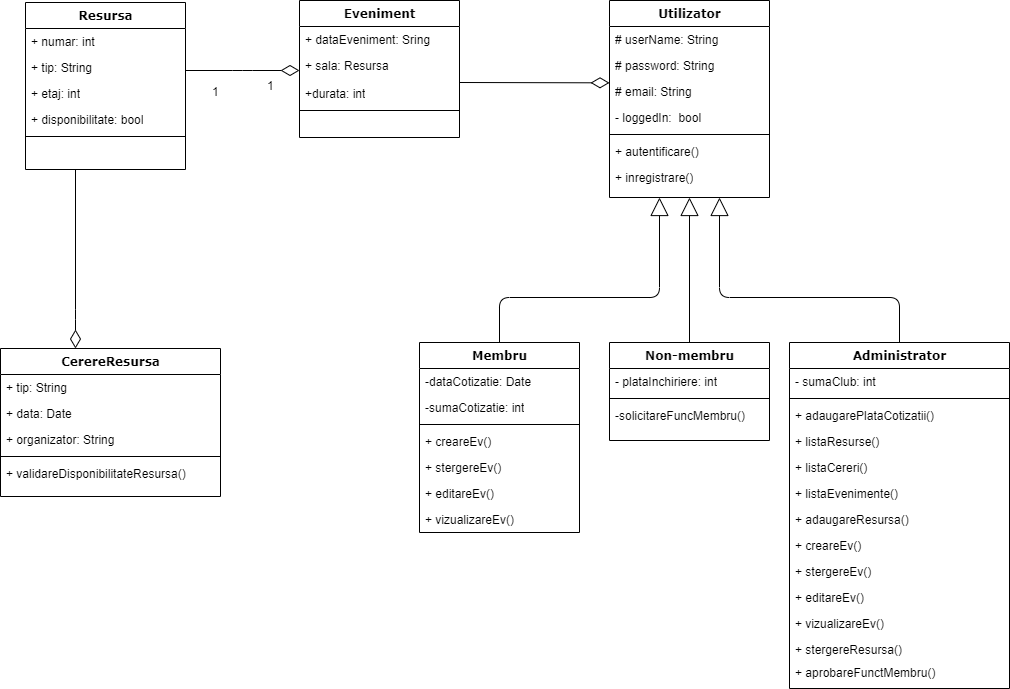

The diagram above was exported from draw.io. Its source (the exported page's mxGraphModel, read from the mxfile embedded in the PNG):
<mxGraphModel dx="419" dy="752" grid="1" gridSize="10" guides="1" tooltips="1" connect="1" arrows="1" fold="1" page="1" pageScale="1" pageWidth="827" pageHeight="1169" math="0" shadow="0">
  <root>
    <mxCell id="0" />
    <mxCell id="1" parent="0" />
    <mxCell id="Ji2he8VgUWf94TDu0dBn-1" style="edgeStyle=orthogonalEdgeStyle;html=1;labelBackgroundColor=none;startFill=0;startSize=8;endArrow=diamondThin;endFill=0;endSize=16;fontFamily=Verdana;fontSize=12;" parent="1" source="Ji2he8VgUWf94TDu0dBn-2" target="Ji2he8VgUWf94TDu0dBn-21" edge="1">
      <mxGeometry relative="1" as="geometry">
        <Array as="points">
          <mxPoint x="155" y="619" />
          <mxPoint x="155" y="619" />
        </Array>
      </mxGeometry>
    </mxCell>
    <mxCell id="Ji2he8VgUWf94TDu0dBn-2" value="Resursa" style="swimlane;html=1;fontStyle=1;align=center;verticalAlign=top;childLayout=stackLayout;horizontal=1;startSize=26;horizontalStack=0;resizeParent=1;resizeLast=0;collapsible=1;marginBottom=0;swimlaneFillColor=#ffffff;rounded=0;shadow=0;comic=0;labelBackgroundColor=none;strokeColor=#000000;strokeWidth=1;fillColor=none;fontFamily=Verdana;fontSize=12;fontColor=#000000;" parent="1" vertex="1">
      <mxGeometry x="105" y="302" width="160" height="167" as="geometry" />
    </mxCell>
    <mxCell id="Ji2he8VgUWf94TDu0dBn-3" value="+ numar: int" style="text;html=1;strokeColor=none;fillColor=none;align=left;verticalAlign=top;spacingLeft=4;spacingRight=4;whiteSpace=wrap;overflow=hidden;rotatable=0;points=[[0,0.5],[1,0.5]];portConstraint=eastwest;" parent="Ji2he8VgUWf94TDu0dBn-2" vertex="1">
      <mxGeometry y="26" width="160" height="26" as="geometry" />
    </mxCell>
    <mxCell id="Ji2he8VgUWf94TDu0dBn-4" value="+ tip: String" style="text;html=1;strokeColor=none;fillColor=none;align=left;verticalAlign=top;spacingLeft=4;spacingRight=4;whiteSpace=wrap;overflow=hidden;rotatable=0;points=[[0,0.5],[1,0.5]];portConstraint=eastwest;" parent="Ji2he8VgUWf94TDu0dBn-2" vertex="1">
      <mxGeometry y="52" width="160" height="26" as="geometry" />
    </mxCell>
    <mxCell id="Ji2he8VgUWf94TDu0dBn-5" value="+ etaj: int" style="text;html=1;strokeColor=none;fillColor=none;align=left;verticalAlign=top;spacingLeft=4;spacingRight=4;whiteSpace=wrap;overflow=hidden;rotatable=0;points=[[0,0.5],[1,0.5]];portConstraint=eastwest;" parent="Ji2he8VgUWf94TDu0dBn-2" vertex="1">
      <mxGeometry y="78" width="160" height="26" as="geometry" />
    </mxCell>
    <mxCell id="Ji2he8VgUWf94TDu0dBn-6" value="+ disponibilitate: bool" style="text;html=1;strokeColor=none;fillColor=none;align=left;verticalAlign=top;spacingLeft=4;spacingRight=4;whiteSpace=wrap;overflow=hidden;rotatable=0;points=[[0,0.5],[1,0.5]];portConstraint=eastwest;" parent="Ji2he8VgUWf94TDu0dBn-2" vertex="1">
      <mxGeometry y="104" width="160" height="26" as="geometry" />
    </mxCell>
    <mxCell id="Ji2he8VgUWf94TDu0dBn-7" value="" style="line;html=1;strokeWidth=1;fillColor=none;align=left;verticalAlign=middle;spacingTop=-1;spacingLeft=3;spacingRight=3;rotatable=0;labelPosition=right;points=[];portConstraint=eastwest;" parent="Ji2he8VgUWf94TDu0dBn-2" vertex="1">
      <mxGeometry y="130" width="160" height="8" as="geometry" />
    </mxCell>
    <mxCell id="Ji2he8VgUWf94TDu0dBn-8" value="Eveniment" style="swimlane;html=1;fontStyle=1;align=center;verticalAlign=top;childLayout=stackLayout;horizontal=1;startSize=26;horizontalStack=0;resizeParent=1;resizeLast=0;collapsible=1;marginBottom=0;swimlaneFillColor=#ffffff;rounded=0;shadow=0;comic=0;labelBackgroundColor=none;strokeColor=#000000;strokeWidth=1;fillColor=none;fontFamily=Verdana;fontSize=12;fontColor=#000000;" parent="1" vertex="1">
      <mxGeometry x="379" y="300" width="160" height="137" as="geometry" />
    </mxCell>
    <mxCell id="Ji2he8VgUWf94TDu0dBn-9" value="+ dataEveniment: Sring" style="text;html=1;strokeColor=none;fillColor=none;align=left;verticalAlign=top;spacingLeft=4;spacingRight=4;whiteSpace=wrap;overflow=hidden;rotatable=0;points=[[0,0.5],[1,0.5]];portConstraint=eastwest;" parent="Ji2he8VgUWf94TDu0dBn-8" vertex="1">
      <mxGeometry y="26" width="160" height="26" as="geometry" />
    </mxCell>
    <mxCell id="Ji2he8VgUWf94TDu0dBn-10" value="+ sala: Resursa" style="text;html=1;strokeColor=none;fillColor=none;align=left;verticalAlign=top;spacingLeft=4;spacingRight=4;whiteSpace=wrap;overflow=hidden;rotatable=0;points=[[0,0.5],[1,0.5]];portConstraint=eastwest;" parent="Ji2he8VgUWf94TDu0dBn-8" vertex="1">
      <mxGeometry y="52" width="160" height="28" as="geometry" />
    </mxCell>
    <mxCell id="Ji2he8VgUWf94TDu0dBn-11" value="+durata: int" style="text;html=1;strokeColor=none;fillColor=none;align=left;verticalAlign=top;spacingLeft=4;spacingRight=4;whiteSpace=wrap;overflow=hidden;rotatable=0;points=[[0,0.5],[1,0.5]];portConstraint=eastwest;" parent="Ji2he8VgUWf94TDu0dBn-8" vertex="1">
      <mxGeometry y="80" width="160" height="26" as="geometry" />
    </mxCell>
    <mxCell id="Ji2he8VgUWf94TDu0dBn-12" value="" style="line;html=1;strokeWidth=1;fillColor=none;align=left;verticalAlign=middle;spacingTop=-1;spacingLeft=3;spacingRight=3;rotatable=0;labelPosition=right;points=[];portConstraint=eastwest;" parent="Ji2he8VgUWf94TDu0dBn-8" vertex="1">
      <mxGeometry y="106" width="160" height="8" as="geometry" />
    </mxCell>
    <mxCell id="Ji2he8VgUWf94TDu0dBn-13" value="Utilizator" style="swimlane;html=1;fontStyle=1;align=center;verticalAlign=top;childLayout=stackLayout;horizontal=1;startSize=26;horizontalStack=0;resizeParent=1;resizeLast=0;collapsible=1;marginBottom=0;swimlaneFillColor=#ffffff;rounded=0;shadow=0;comic=0;labelBackgroundColor=none;strokeColor=#000000;strokeWidth=1;fillColor=none;fontFamily=Verdana;fontSize=12;fontColor=#000000;" parent="1" vertex="1">
      <mxGeometry x="689" y="300" width="160" height="197" as="geometry" />
    </mxCell>
    <mxCell id="Ji2he8VgUWf94TDu0dBn-14" value="# userName: String" style="text;html=1;strokeColor=none;fillColor=none;align=left;verticalAlign=top;spacingLeft=4;spacingRight=4;whiteSpace=wrap;overflow=hidden;rotatable=0;points=[[0,0.5],[1,0.5]];portConstraint=eastwest;" parent="Ji2he8VgUWf94TDu0dBn-13" vertex="1">
      <mxGeometry y="26" width="160" height="26" as="geometry" />
    </mxCell>
    <mxCell id="Ji2he8VgUWf94TDu0dBn-15" value="# password: String" style="text;html=1;strokeColor=none;fillColor=none;align=left;verticalAlign=top;spacingLeft=4;spacingRight=4;whiteSpace=wrap;overflow=hidden;rotatable=0;points=[[0,0.5],[1,0.5]];portConstraint=eastwest;" parent="Ji2he8VgUWf94TDu0dBn-13" vertex="1">
      <mxGeometry y="52" width="160" height="26" as="geometry" />
    </mxCell>
    <mxCell id="Ji2he8VgUWf94TDu0dBn-16" value="# email: String" style="text;html=1;strokeColor=none;fillColor=none;align=left;verticalAlign=top;spacingLeft=4;spacingRight=4;whiteSpace=wrap;overflow=hidden;rotatable=0;points=[[0,0.5],[1,0.5]];portConstraint=eastwest;" parent="Ji2he8VgUWf94TDu0dBn-13" vertex="1">
      <mxGeometry y="78" width="160" height="26" as="geometry" />
    </mxCell>
    <mxCell id="Ji2he8VgUWf94TDu0dBn-17" value="- loggedIn:&amp;nbsp; bool" style="text;html=1;strokeColor=none;fillColor=none;align=left;verticalAlign=top;spacingLeft=4;spacingRight=4;whiteSpace=wrap;overflow=hidden;rotatable=0;points=[[0,0.5],[1,0.5]];portConstraint=eastwest;" parent="Ji2he8VgUWf94TDu0dBn-13" vertex="1">
      <mxGeometry y="104" width="160" height="26" as="geometry" />
    </mxCell>
    <mxCell id="Ji2he8VgUWf94TDu0dBn-18" value="" style="line;html=1;strokeWidth=1;fillColor=none;align=left;verticalAlign=middle;spacingTop=-1;spacingLeft=3;spacingRight=3;rotatable=0;labelPosition=right;points=[];portConstraint=eastwest;" parent="Ji2he8VgUWf94TDu0dBn-13" vertex="1">
      <mxGeometry y="130" width="160" height="8" as="geometry" />
    </mxCell>
    <mxCell id="Ji2he8VgUWf94TDu0dBn-19" value="+ autentificare()" style="text;html=1;strokeColor=none;fillColor=none;align=left;verticalAlign=top;spacingLeft=4;spacingRight=4;whiteSpace=wrap;overflow=hidden;rotatable=0;points=[[0,0.5],[1,0.5]];portConstraint=eastwest;" parent="Ji2he8VgUWf94TDu0dBn-13" vertex="1">
      <mxGeometry y="138" width="160" height="26" as="geometry" />
    </mxCell>
    <mxCell id="Ji2he8VgUWf94TDu0dBn-20" value="+ inregistrare()&lt;br&gt;" style="text;html=1;strokeColor=none;fillColor=none;align=left;verticalAlign=top;spacingLeft=4;spacingRight=4;whiteSpace=wrap;overflow=hidden;rotatable=0;points=[[0,0.5],[1,0.5]];portConstraint=eastwest;" parent="Ji2he8VgUWf94TDu0dBn-13" vertex="1">
      <mxGeometry y="164" width="160" height="26" as="geometry" />
    </mxCell>
    <mxCell id="Ji2he8VgUWf94TDu0dBn-21" value="CerereResursa" style="swimlane;html=1;fontStyle=1;align=center;verticalAlign=top;childLayout=stackLayout;horizontal=1;startSize=26;horizontalStack=0;resizeParent=1;resizeLast=0;collapsible=1;marginBottom=0;swimlaneFillColor=#ffffff;rounded=0;shadow=0;comic=0;labelBackgroundColor=none;strokeColor=#000000;strokeWidth=1;fillColor=none;fontFamily=Verdana;fontSize=12;fontColor=#000000;" parent="1" vertex="1">
      <mxGeometry x="80" y="648" width="220" height="148" as="geometry" />
    </mxCell>
    <mxCell id="Ji2he8VgUWf94TDu0dBn-22" value="+ tip: String" style="text;html=1;strokeColor=none;fillColor=none;align=left;verticalAlign=top;spacingLeft=4;spacingRight=4;whiteSpace=wrap;overflow=hidden;rotatable=0;points=[[0,0.5],[1,0.5]];portConstraint=eastwest;" parent="Ji2he8VgUWf94TDu0dBn-21" vertex="1">
      <mxGeometry y="26" width="220" height="26" as="geometry" />
    </mxCell>
    <mxCell id="Ji2he8VgUWf94TDu0dBn-23" value="+ data: Date" style="text;html=1;strokeColor=none;fillColor=none;align=left;verticalAlign=top;spacingLeft=4;spacingRight=4;whiteSpace=wrap;overflow=hidden;rotatable=0;points=[[0,0.5],[1,0.5]];portConstraint=eastwest;" parent="Ji2he8VgUWf94TDu0dBn-21" vertex="1">
      <mxGeometry y="52" width="220" height="26" as="geometry" />
    </mxCell>
    <mxCell id="Ji2he8VgUWf94TDu0dBn-24" value="+ organizator: String" style="text;html=1;strokeColor=none;fillColor=none;align=left;verticalAlign=top;spacingLeft=4;spacingRight=4;whiteSpace=wrap;overflow=hidden;rotatable=0;points=[[0,0.5],[1,0.5]];portConstraint=eastwest;" parent="Ji2he8VgUWf94TDu0dBn-21" vertex="1">
      <mxGeometry y="78" width="220" height="26" as="geometry" />
    </mxCell>
    <mxCell id="Ji2he8VgUWf94TDu0dBn-25" value="" style="line;html=1;strokeWidth=1;fillColor=none;align=left;verticalAlign=middle;spacingTop=-1;spacingLeft=3;spacingRight=3;rotatable=0;labelPosition=right;points=[];portConstraint=eastwest;" parent="Ji2he8VgUWf94TDu0dBn-21" vertex="1">
      <mxGeometry y="104" width="220" height="8" as="geometry" />
    </mxCell>
    <mxCell id="Ji2he8VgUWf94TDu0dBn-26" value="+ validareDisponibilitateResursa()" style="text;html=1;strokeColor=none;fillColor=none;align=left;verticalAlign=top;spacingLeft=4;spacingRight=4;whiteSpace=wrap;overflow=hidden;rotatable=0;points=[[0,0.5],[1,0.5]];portConstraint=eastwest;" parent="Ji2he8VgUWf94TDu0dBn-21" vertex="1">
      <mxGeometry y="112" width="220" height="26" as="geometry" />
    </mxCell>
    <mxCell id="Ji2he8VgUWf94TDu0dBn-27" style="edgeStyle=orthogonalEdgeStyle;html=1;labelBackgroundColor=none;startFill=0;startSize=8;endArrow=block;endFill=0;endSize=16;fontFamily=Verdana;fontSize=12;" parent="1" source="Ji2he8VgUWf94TDu0dBn-28" target="Ji2he8VgUWf94TDu0dBn-13" edge="1">
      <mxGeometry relative="1" as="geometry">
        <Array as="points">
          <mxPoint x="579" y="597" />
          <mxPoint x="739" y="597" />
        </Array>
      </mxGeometry>
    </mxCell>
    <mxCell id="Ji2he8VgUWf94TDu0dBn-28" value="Membru" style="swimlane;html=1;fontStyle=1;align=center;verticalAlign=top;childLayout=stackLayout;horizontal=1;startSize=26;horizontalStack=0;resizeParent=1;resizeLast=0;collapsible=1;marginBottom=0;swimlaneFillColor=#ffffff;rounded=0;shadow=0;comic=0;labelBackgroundColor=none;strokeColor=#000000;strokeWidth=1;fillColor=none;fontFamily=Verdana;fontSize=12;fontColor=#000000;" parent="1" vertex="1">
      <mxGeometry x="499" y="642" width="160" height="190" as="geometry" />
    </mxCell>
    <mxCell id="Ji2he8VgUWf94TDu0dBn-29" value="-dataCotizatie: Date" style="text;html=1;strokeColor=none;fillColor=none;align=left;verticalAlign=top;spacingLeft=4;spacingRight=4;whiteSpace=wrap;overflow=hidden;rotatable=0;points=[[0,0.5],[1,0.5]];portConstraint=eastwest;" parent="Ji2he8VgUWf94TDu0dBn-28" vertex="1">
      <mxGeometry y="26" width="160" height="26" as="geometry" />
    </mxCell>
    <mxCell id="Ji2he8VgUWf94TDu0dBn-30" value="-sumaCotizatie: int" style="text;html=1;strokeColor=none;fillColor=none;align=left;verticalAlign=top;spacingLeft=4;spacingRight=4;whiteSpace=wrap;overflow=hidden;rotatable=0;points=[[0,0.5],[1,0.5]];portConstraint=eastwest;" parent="Ji2he8VgUWf94TDu0dBn-28" vertex="1">
      <mxGeometry y="52" width="160" height="26" as="geometry" />
    </mxCell>
    <mxCell id="Ji2he8VgUWf94TDu0dBn-31" value="" style="line;html=1;strokeWidth=1;fillColor=none;align=left;verticalAlign=middle;spacingTop=-1;spacingLeft=3;spacingRight=3;rotatable=0;labelPosition=right;points=[];portConstraint=eastwest;" parent="Ji2he8VgUWf94TDu0dBn-28" vertex="1">
      <mxGeometry y="78" width="160" height="8" as="geometry" />
    </mxCell>
    <mxCell id="Ji2he8VgUWf94TDu0dBn-32" value="+ creareEv()" style="text;html=1;strokeColor=none;fillColor=none;align=left;verticalAlign=top;spacingLeft=4;spacingRight=4;whiteSpace=wrap;overflow=hidden;rotatable=0;points=[[0,0.5],[1,0.5]];portConstraint=eastwest;" parent="Ji2he8VgUWf94TDu0dBn-28" vertex="1">
      <mxGeometry y="86" width="160" height="26" as="geometry" />
    </mxCell>
    <mxCell id="Ji2he8VgUWf94TDu0dBn-33" value="+ stergereEv()" style="text;html=1;strokeColor=none;fillColor=none;align=left;verticalAlign=top;spacingLeft=4;spacingRight=4;whiteSpace=wrap;overflow=hidden;rotatable=0;points=[[0,0.5],[1,0.5]];portConstraint=eastwest;" parent="Ji2he8VgUWf94TDu0dBn-28" vertex="1">
      <mxGeometry y="112" width="160" height="26" as="geometry" />
    </mxCell>
    <mxCell id="Ji2he8VgUWf94TDu0dBn-34" value="+ editareEv()" style="text;html=1;strokeColor=none;fillColor=none;align=left;verticalAlign=top;spacingLeft=4;spacingRight=4;whiteSpace=wrap;overflow=hidden;rotatable=0;points=[[0,0.5],[1,0.5]];portConstraint=eastwest;" parent="Ji2he8VgUWf94TDu0dBn-28" vertex="1">
      <mxGeometry y="138" width="160" height="26" as="geometry" />
    </mxCell>
    <mxCell id="Ji2he8VgUWf94TDu0dBn-35" value="+ vizualizareEv()" style="text;html=1;strokeColor=none;fillColor=none;align=left;verticalAlign=top;spacingLeft=4;spacingRight=4;whiteSpace=wrap;overflow=hidden;rotatable=0;points=[[0,0.5],[1,0.5]];portConstraint=eastwest;" parent="Ji2he8VgUWf94TDu0dBn-28" vertex="1">
      <mxGeometry y="164" width="160" height="26" as="geometry" />
    </mxCell>
    <mxCell id="Ji2he8VgUWf94TDu0dBn-36" style="edgeStyle=orthogonalEdgeStyle;html=1;labelBackgroundColor=none;startFill=0;startSize=8;endArrow=block;endFill=0;endSize=16;fontFamily=Verdana;fontSize=12;" parent="1" source="Ji2he8VgUWf94TDu0dBn-37" target="Ji2he8VgUWf94TDu0dBn-13" edge="1">
      <mxGeometry relative="1" as="geometry" />
    </mxCell>
    <mxCell id="Ji2he8VgUWf94TDu0dBn-37" value="Non-membru" style="swimlane;html=1;fontStyle=1;align=center;verticalAlign=top;childLayout=stackLayout;horizontal=1;startSize=26;horizontalStack=0;resizeParent=1;resizeLast=0;collapsible=1;marginBottom=0;swimlaneFillColor=#ffffff;rounded=0;shadow=0;comic=0;labelBackgroundColor=none;strokeColor=#000000;strokeWidth=1;fillColor=none;fontFamily=Verdana;fontSize=12;fontColor=#000000;" parent="1" vertex="1">
      <mxGeometry x="689" y="642" width="160" height="98" as="geometry" />
    </mxCell>
    <mxCell id="Ji2he8VgUWf94TDu0dBn-38" value="- plataInchiriere: int" style="text;html=1;strokeColor=none;fillColor=none;align=left;verticalAlign=top;spacingLeft=4;spacingRight=4;whiteSpace=wrap;overflow=hidden;rotatable=0;points=[[0,0.5],[1,0.5]];portConstraint=eastwest;" parent="Ji2he8VgUWf94TDu0dBn-37" vertex="1">
      <mxGeometry y="26" width="160" height="26" as="geometry" />
    </mxCell>
    <mxCell id="Ji2he8VgUWf94TDu0dBn-39" value="" style="line;html=1;strokeWidth=1;fillColor=none;align=left;verticalAlign=middle;spacingTop=-1;spacingLeft=3;spacingRight=3;rotatable=0;labelPosition=right;points=[];portConstraint=eastwest;" parent="Ji2he8VgUWf94TDu0dBn-37" vertex="1">
      <mxGeometry y="52" width="160" height="8" as="geometry" />
    </mxCell>
    <mxCell id="Ji2he8VgUWf94TDu0dBn-40" value="-solicitareFuncMembru()" style="text;html=1;strokeColor=none;fillColor=none;align=left;verticalAlign=top;spacingLeft=4;spacingRight=4;whiteSpace=wrap;overflow=hidden;rotatable=0;points=[[0,0.5],[1,0.5]];portConstraint=eastwest;" parent="Ji2he8VgUWf94TDu0dBn-37" vertex="1">
      <mxGeometry y="60" width="160" height="26" as="geometry" />
    </mxCell>
    <mxCell id="Ji2he8VgUWf94TDu0dBn-41" style="edgeStyle=orthogonalEdgeStyle;html=1;labelBackgroundColor=none;startFill=0;startSize=8;endArrow=block;endFill=0;endSize=16;fontFamily=Verdana;fontSize=12;" parent="1" source="Ji2he8VgUWf94TDu0dBn-42" target="Ji2he8VgUWf94TDu0dBn-13" edge="1">
      <mxGeometry relative="1" as="geometry">
        <Array as="points">
          <mxPoint x="979" y="597" />
          <mxPoint x="799" y="597" />
        </Array>
      </mxGeometry>
    </mxCell>
    <mxCell id="Ji2he8VgUWf94TDu0dBn-42" value="Administrator" style="swimlane;html=1;fontStyle=1;align=center;verticalAlign=top;childLayout=stackLayout;horizontal=1;startSize=26;horizontalStack=0;resizeParent=1;resizeLast=0;collapsible=1;marginBottom=0;swimlaneFillColor=#ffffff;rounded=0;shadow=0;comic=0;labelBackgroundColor=none;strokeColor=#000000;strokeWidth=1;fillColor=none;fontFamily=Verdana;fontSize=12;fontColor=#000000;" parent="1" vertex="1">
      <mxGeometry x="869" y="642" width="220" height="346" as="geometry" />
    </mxCell>
    <mxCell id="Ji2he8VgUWf94TDu0dBn-43" value="- sumaClub: int" style="text;html=1;strokeColor=none;fillColor=none;align=left;verticalAlign=top;spacingLeft=4;spacingRight=4;whiteSpace=wrap;overflow=hidden;rotatable=0;points=[[0,0.5],[1,0.5]];portConstraint=eastwest;" parent="Ji2he8VgUWf94TDu0dBn-42" vertex="1">
      <mxGeometry y="26" width="220" height="26" as="geometry" />
    </mxCell>
    <mxCell id="Ji2he8VgUWf94TDu0dBn-44" value="" style="line;html=1;strokeWidth=1;fillColor=none;align=left;verticalAlign=middle;spacingTop=-1;spacingLeft=3;spacingRight=3;rotatable=0;labelPosition=right;points=[];portConstraint=eastwest;" parent="Ji2he8VgUWf94TDu0dBn-42" vertex="1">
      <mxGeometry y="52" width="220" height="8" as="geometry" />
    </mxCell>
    <mxCell id="Ji2he8VgUWf94TDu0dBn-45" value="+ adaugarePlataCotizatii()" style="text;html=1;strokeColor=none;fillColor=none;align=left;verticalAlign=top;spacingLeft=4;spacingRight=4;whiteSpace=wrap;overflow=hidden;rotatable=0;points=[[0,0.5],[1,0.5]];portConstraint=eastwest;" parent="Ji2he8VgUWf94TDu0dBn-42" vertex="1">
      <mxGeometry y="60" width="220" height="26" as="geometry" />
    </mxCell>
    <mxCell id="Ji2he8VgUWf94TDu0dBn-46" value="+ listaResurse()" style="text;html=1;strokeColor=none;fillColor=none;align=left;verticalAlign=top;spacingLeft=4;spacingRight=4;whiteSpace=wrap;overflow=hidden;rotatable=0;points=[[0,0.5],[1,0.5]];portConstraint=eastwest;" parent="Ji2he8VgUWf94TDu0dBn-42" vertex="1">
      <mxGeometry y="86" width="220" height="26" as="geometry" />
    </mxCell>
    <mxCell id="Ji2he8VgUWf94TDu0dBn-47" value="+ listaCereri()" style="text;html=1;strokeColor=none;fillColor=none;align=left;verticalAlign=top;spacingLeft=4;spacingRight=4;whiteSpace=wrap;overflow=hidden;rotatable=0;points=[[0,0.5],[1,0.5]];portConstraint=eastwest;" parent="Ji2he8VgUWf94TDu0dBn-42" vertex="1">
      <mxGeometry y="112" width="220" height="26" as="geometry" />
    </mxCell>
    <mxCell id="Ji2he8VgUWf94TDu0dBn-48" value="+ listaEvenimente()" style="text;html=1;strokeColor=none;fillColor=none;align=left;verticalAlign=top;spacingLeft=4;spacingRight=4;whiteSpace=wrap;overflow=hidden;rotatable=0;points=[[0,0.5],[1,0.5]];portConstraint=eastwest;" parent="Ji2he8VgUWf94TDu0dBn-42" vertex="1">
      <mxGeometry y="138" width="220" height="26" as="geometry" />
    </mxCell>
    <mxCell id="Ji2he8VgUWf94TDu0dBn-49" value="+ adaugareResursa()" style="text;html=1;strokeColor=none;fillColor=none;align=left;verticalAlign=top;spacingLeft=4;spacingRight=4;whiteSpace=wrap;overflow=hidden;rotatable=0;points=[[0,0.5],[1,0.5]];portConstraint=eastwest;" parent="Ji2he8VgUWf94TDu0dBn-42" vertex="1">
      <mxGeometry y="164" width="220" height="26" as="geometry" />
    </mxCell>
    <mxCell id="Ji2he8VgUWf94TDu0dBn-50" value="+ creareEv()" style="text;html=1;strokeColor=none;fillColor=none;align=left;verticalAlign=top;spacingLeft=4;spacingRight=4;whiteSpace=wrap;overflow=hidden;rotatable=0;points=[[0,0.5],[1,0.5]];portConstraint=eastwest;" parent="Ji2he8VgUWf94TDu0dBn-42" vertex="1">
      <mxGeometry y="190" width="220" height="26" as="geometry" />
    </mxCell>
    <mxCell id="Ji2he8VgUWf94TDu0dBn-51" value="+ stergereEv()" style="text;html=1;strokeColor=none;fillColor=none;align=left;verticalAlign=top;spacingLeft=4;spacingRight=4;whiteSpace=wrap;overflow=hidden;rotatable=0;points=[[0,0.5],[1,0.5]];portConstraint=eastwest;" parent="Ji2he8VgUWf94TDu0dBn-42" vertex="1">
      <mxGeometry y="216" width="220" height="26" as="geometry" />
    </mxCell>
    <mxCell id="Ji2he8VgUWf94TDu0dBn-52" value="+ editareEv()" style="text;html=1;strokeColor=none;fillColor=none;align=left;verticalAlign=top;spacingLeft=4;spacingRight=4;whiteSpace=wrap;overflow=hidden;rotatable=0;points=[[0,0.5],[1,0.5]];portConstraint=eastwest;" parent="Ji2he8VgUWf94TDu0dBn-42" vertex="1">
      <mxGeometry y="242" width="220" height="26" as="geometry" />
    </mxCell>
    <mxCell id="Ji2he8VgUWf94TDu0dBn-53" value="+ vizualizareEv()" style="text;html=1;strokeColor=none;fillColor=none;align=left;verticalAlign=top;spacingLeft=4;spacingRight=4;whiteSpace=wrap;overflow=hidden;rotatable=0;points=[[0,0.5],[1,0.5]];portConstraint=eastwest;" parent="Ji2he8VgUWf94TDu0dBn-42" vertex="1">
      <mxGeometry y="268" width="220" height="26" as="geometry" />
    </mxCell>
    <mxCell id="Ji2he8VgUWf94TDu0dBn-54" value="+ stergereResursa()" style="text;html=1;strokeColor=none;fillColor=none;align=left;verticalAlign=top;spacingLeft=4;spacingRight=4;whiteSpace=wrap;overflow=hidden;rotatable=0;points=[[0,0.5],[1,0.5]];portConstraint=eastwest;" parent="Ji2he8VgUWf94TDu0dBn-42" vertex="1">
      <mxGeometry y="294" width="220" height="26" as="geometry" />
    </mxCell>
    <mxCell id="Ji2he8VgUWf94TDu0dBn-55" style="edgeStyle=elbowEdgeStyle;html=1;labelBackgroundColor=none;startFill=0;startSize=8;endArrow=diamondThin;endFill=0;endSize=16;fontFamily=Verdana;fontSize=12;elbow=vertical;" parent="1" source="Ji2he8VgUWf94TDu0dBn-2" target="Ji2he8VgUWf94TDu0dBn-8" edge="1">
      <mxGeometry relative="1" as="geometry">
        <mxPoint x="265" y="478.88235294117635" as="sourcePoint" />
      </mxGeometry>
    </mxCell>
    <mxCell id="Ji2he8VgUWf94TDu0dBn-56" value="1" style="text;html=1;resizable=0;points=[];autosize=1;align=left;verticalAlign=top;spacingTop=-4;" parent="1" vertex="1">
      <mxGeometry x="290" y="382" width="20" height="20" as="geometry" />
    </mxCell>
    <mxCell id="Ji2he8VgUWf94TDu0dBn-57" value="1" style="text;html=1;resizable=0;points=[];autosize=1;align=left;verticalAlign=top;spacingTop=-4;" parent="1" vertex="1">
      <mxGeometry x="345" y="376" width="20" height="20" as="geometry" />
    </mxCell>
    <mxCell id="Ji2he8VgUWf94TDu0dBn-58" style="edgeStyle=orthogonalEdgeStyle;html=1;labelBackgroundColor=none;startFill=0;startSize=8;endArrow=diamondThin;endFill=0;endSize=16;fontFamily=Verdana;fontSize=12;entryX=0;entryY=0.167;entryPerimeter=0;" parent="1" target="Ji2he8VgUWf94TDu0dBn-16" edge="1">
      <mxGeometry relative="1" as="geometry">
        <Array as="points">
          <mxPoint x="539" y="382" />
        </Array>
        <mxPoint x="539" y="382" as="sourcePoint" />
        <mxPoint x="639.1666666666667" y="473.5" as="targetPoint" />
      </mxGeometry>
    </mxCell>
    <mxCell id="Ji2he8VgUWf94TDu0dBn-59" value="+ aprobareFunctMembru()" style="text;html=1;strokeColor=none;fillColor=none;align=left;verticalAlign=top;spacingLeft=4;spacingRight=4;whiteSpace=wrap;overflow=hidden;rotatable=0;points=[[0,0.5],[1,0.5]];portConstraint=eastwest;" parent="1" vertex="1">
      <mxGeometry x="869" y="959" width="220" height="26" as="geometry" />
    </mxCell>
  </root>
</mxGraphModel>